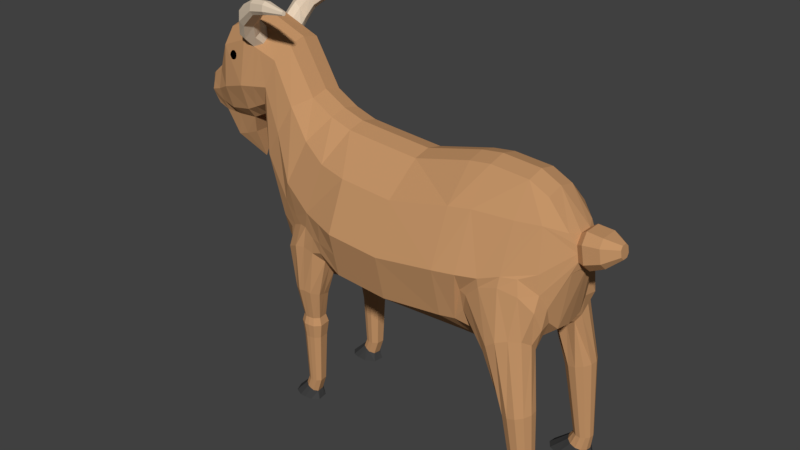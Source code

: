 # Source: Goat.blend  (saved by Blender 2.79.0; exported with 4.5.12 LTS)
import bpy
from mathutils import Matrix  # noqa: F401  (used for matrix-valued properties, if any)

bpy.ops.wm.read_factory_settings(use_empty=True)
scene = bpy.context.scene
scene.name = 'Scene'

# ---- collections
col_collection_1 = bpy.data.collections.new('Collection 1'); scene.collection.children.link(col_collection_1)

# ---- materials (node trees are filled in below, after node groups)
mat_goat = bpy.data.materials.new('Goat')
mat_goat.alpha_threshold = 0.0
mat_goat.use_transparent_shadow = False
mat_goat.diffuse_color = (0.5596, 0.2995, 0.1391, 1.0)
mat_goat.specular_color = (0.0, 0.0, 0.0)
mat_goat.roughness = 0.5
mat_goat.specular_intensity = 0.0
mat_goat_horn = bpy.data.materials.new('Goat Horn')
mat_goat_horn.alpha_threshold = 0.0
mat_goat_horn.use_transparent_shadow = False
mat_goat_horn.diffuse_color = (0.7743, 0.6348, 0.4793, 1.0)
mat_goat_horn.specular_color = (1.0, 0.7858, 0.5674)
mat_goat_horn.roughness = 0.5
mat_goat_horn.specular_intensity = 0.2316
mat_goat_claws = bpy.data.materials.new('Goat Claws')
mat_goat_claws.alpha_threshold = 0.0
mat_goat_claws.use_transparent_shadow = False
mat_goat_claws.diffuse_color = (0.0578, 0.0578, 0.0578, 1.0)
mat_goat_claws.specular_color = (0.1679, 0.1679, 0.1679)
mat_goat_claws.roughness = 0.5
mat_goat_black = bpy.data.materials.new('Goat Black')
mat_goat_black.alpha_threshold = 0.0
mat_goat_black.use_transparent_shadow = False
mat_goat_black.diffuse_color = (0.0, 0.0, 0.0, 1.0)
mat_goat_black.specular_color = (0.3506, 0.3506, 0.3506)
mat_goat_black.roughness = 0.5
mat_material_002 = bpy.data.materials.new('Material.002')
mat_material_002.alpha_threshold = 0.0
mat_material_002.use_transparent_shadow = False
mat_material_002.diffuse_color = (0.0, 0.0, 0.0, 1.0)
mat_material_002.specular_color = (0.3506, 0.3506, 0.3506)
mat_material_002.roughness = 0.5

# ---- material node trees

# ---- world
world_world = bpy.data.worlds.new('World'); scene.world = world_world
world_world.color = (0.05088, 0.05088, 0.05088)
world_world.use_sun_shadow = False
world_world.sun_shadow_jitter_overblur = 0.0
world_world.cycles.sampling_method = 'MANUAL'

# ---- meshes
me_plane = bpy.data.meshes.new('Plane')
me_plane.from_pydata([(-1.0, 1.0, 0.21), (-1.0, -1.0, 0.21), (1.0, -0.8985, 0.21), (1.0, 1.0, 0.21), (2.215, -0.5201, 0.21), (1.647, 0.884, 0.21), (-2.933, 0.8287, 0.21), (-2.933, -0.9811, 0.21), (-4.747, 0.8795, 0.21), (-4.747, -0.9303, 0.21), (-5.494, 0.9037, 0.21), (-6.595, -0.8695, 0.3914), (-6.232, 0.988, 0.21), (-8.258, -0.473, 0.21), (-7.0, 1.144, 0.21), (-8.952, 0.2782, 0.21), (-7.891, 1.686, 0.21), (-9.239, 0.751, 0.1501), (-9.411, 1.896, 0.21), (-9.675, 0.6767, 0.21), (-10.46, 1.72, 0.21), (-10.39, 0.6601, 0.21), (-11.02, 1.23, 0.21), (-10.97, 0.6668, 0.21), (-11.45, 1.096, 0.21), (-11.34, 0.7139, 0.21), (-11.75, 1.038, 0.1345), (-11.55, 0.7715, 0.1345), (2.531, 0.1609, 0.21), (2.346, 0.5753, 0.21), (2.51, 0.5501, 0.08049), (2.672, 0.1861, 0.08049), (-1.0, 2.645e-08, 0.8152), (1.0, 0.1126, 0.6465), (1.931, 0.1819, 0.4781), (-2.933, -0.07616, 0.8723), (-4.747, -0.02539, 0.8723), (-6.091, 0.01692, 0.7122), (-7.245, 0.2116, 0.5821), (-7.976, 0.7108, 0.4399), (-8.565, 1.185, 0.3917), (-9.543, 1.141, 0.4432), (-10.43, 1.045, 0.3917), (-10.99, 0.9509, 0.3104), (-11.44, 0.897, 0.268), (-11.63, 0.897, 0.1669), (2.591, 0.3681, 0.1727), (1.0, 0.6476, 0.4437), (1.789, 0.6552, 0.382), (2.55, 0.4591, 0.1727), (-1.0, 0.6222, 0.5602), (-2.933, 0.4985, 0.6403), (-4.747, 0.5493, 0.6403), (-5.793, 0.5825, 0.5602), (-6.739, 0.722, 0.4437), (-7.488, 1.049, 0.382), (-8.228, 1.515, 0.3465), (-9.477, 1.671, 0.3723), (-10.45, 1.535, 0.3465), (-11.0, 1.166, 0.2602), (-11.45, 0.9964, 0.239), (-11.66, 0.9485, 0.1615), (-1.0, -0.5985, 0.6602), (-2.933, -0.6271, 0.7402), (-4.747, -0.5763, 0.7402), (-6.962, -0.8315, 0.4211), (-7.752, -0.2752, 0.4668), (-8.464, 0.396, 0.4241), (-8.902, 0.934, 0.3008), (-9.609, 0.818, 0.3266), (-10.41, 0.7616, 0.3008), (-10.98, 0.7859, 0.2602), (-11.43, 0.8212, 0.239), (-11.61, 0.8455, 0.1615), (0.3592, -0.9728, 0.21), (2.156, -0.2098, 0.403), (2.631, 0.2771, 0.1727), (-9.823, 0.464, 0.1508), (-10.27, 0.3997, 0.1508), (-10.65, 0.3605, 0.1508), (2.703, 0.5986, 0.105), (2.888, 0.1843, 0.105), (2.795, 0.3914, 0.21), (2.749, 0.495, 0.21), (2.842, 0.2879, 0.21), (3.216, 0.5857, 0.1085), (3.357, 0.2689, 0.1085), (3.286, 0.4273, 0.1888), (3.251, 0.5065, 0.1888), (3.322, 0.3481, 0.1888), (3.691, 0.5342, 0.03261), (3.755, 0.3893, 0.03261), (3.723, 0.4617, 0.06934), (3.707, 0.4979, 0.06934), (3.739, 0.4255, 0.06934), (-4.747, -0.7533, 0.4751), (-6.538, -0.6974, 0.4351), (-6.147, -0.8751, 0.387), (-8.005, -0.42, 0.3384), (-7.801, -0.7174, 0.21), (-6.668, 0.1142, 0.6471), (-5.419, -0.004231, 0.7923), (-4.747, -0.3009, 0.8063), (-6.24, -0.1832, 0.6862), (-7.499, -0.0318, 0.5244), (-5.588, -0.5633, 0.6314), (-7.239, -0.3452, 0.5416), (-7.752, -0.5587, 0.3867), (-5.662, -0.7732, 0.4669), (-5.493, -0.2774, 0.7462), (-6.869, -0.1429, 0.6053), (-7.403, -0.4794, 0.4751), (-6.09, -0.7114, 0.4451), (-5.625, -0.6656, 0.5512), (-5.866, -0.2657, 0.7162), (-5.531, -0.4141, 0.7232), (-6.554, -0.1985, 0.6457), (-6.97, -0.2715, 0.5844), (-6.297, -0.4342, 0.7057), (-7.127, -0.6162, 0.5899), (-7.228, -0.7049, 0.5204), (-5.924, -0.4647, 0.7086), (-6.611, -0.4463, 0.723), (-7.027, -0.5201, 0.6652), (-6.754, -1.097, 0.4258), (-6.523, -1.106, 0.3966), (-6.335, -0.9988, 0.7177), (-5.911, -1.06, 0.5534), (-6.858, -1.049, 0.5915), (-6.922, -1.069, 0.5232), (-6.24, -1.107, 0.3923), (-5.935, -1.084, 0.4707), (-6.099, -1.015, 0.708), (-5.888, -1.038, 0.6322), (-6.533, -1.011, 0.7221), (-6.795, -1.028, 0.6653), (-6.642, -1.395, 0.4348), (-6.484, -1.395, 0.4141), (-6.355, -1.395, 0.6454), (-6.066, -1.395, 0.5257), (-6.713, -1.396, 0.5527), (-6.756, -1.395, 0.5042), (-6.291, -1.395, 0.411), (-6.082, -1.395, 0.4668), (-6.194, -1.396, 0.6356), (-6.05, -1.396, 0.5817), (-6.491, -1.396, 0.6457), (-6.67, -1.396, 0.6053), (-6.697, -1.489, 0.4121), (-6.503, -1.488, 0.3867), (-6.345, -1.488, 0.6704), (-5.99, -1.489, 0.5235), (-6.784, -1.489, 0.5567), (-6.837, -1.489, 0.4971), (-6.266, -1.488, 0.3829), (-6.01, -1.489, 0.4513), (-6.148, -1.489, 0.6583), (-5.971, -1.489, 0.5922), (-6.511, -1.489, 0.6707), (-6.731, -1.489, 0.6211), (-6.649, -1.665, 0.4318), (-6.486, -1.665, 0.4104), (-6.354, -1.665, 0.6487), (-6.056, -1.665, 0.5254), (-6.723, -1.665, 0.5533), (-6.767, -1.665, 0.5032), (-6.287, -1.665, 0.4073), (-6.072, -1.665, 0.4647), (-6.188, -1.665, 0.6386), (-6.039, -1.665, 0.5831), (-6.494, -1.665, 0.649), (-6.678, -1.665, 0.6074), (-6.592, -2.292, 0.4554), (-6.466, -2.292, 0.4389), (-6.364, -2.292, 0.6228), (-6.134, -2.292, 0.5276), (-6.649, -2.292, 0.5491), (-6.683, -2.292, 0.5105), (-6.313, -2.292, 0.4365), (-6.147, -2.292, 0.4808), (-6.236, -2.292, 0.615), (-6.121, -2.292, 0.5722), (-6.472, -2.292, 0.6231), (-6.614, -2.292, 0.5909), (-6.705, -2.396, 0.4554), (-6.595, -2.417, 0.4389), (-6.505, -2.435, 0.6228), (-6.302, -2.474, 0.5276), (-6.755, -2.386, 0.5491), (-6.785, -2.38, 0.5105), (-6.46, -2.444, 0.4365), (-6.314, -2.472, 0.4808), (-6.392, -2.457, 0.615), (-6.291, -2.476, 0.5722), (-6.6, -2.416, 0.6231), (-6.725, -2.392, 0.5909), (-7.133, -2.576, 0.4238), (-6.884, -2.576, 0.4007), (-6.682, -2.576, 0.6576), (-6.226, -2.576, 0.5246), (-7.246, -2.576, 0.5546), (-7.314, -2.575, 0.5007), (-6.58, -2.576, 0.3973), (-6.251, -2.576, 0.4593), (-6.429, -2.576, 0.6467), (-6.201, -2.576, 0.5868), (-6.896, -2.576, 0.6579), (-7.178, -2.576, 0.613), (-0.2815, -0.9978, 0.21), (-0.2815, 1.034, 0.21), (-0.2815, 0.01808, 0.7671), (-0.2815, 0.6525, 0.5184), (-0.5309, -0.5918, 0.6183), (1.607, -0.7093, 0.21), (2.002, -0.04283, 0.48), (1.465, 0.1164, 0.5848), (2.144, -0.3939, 0.3459), (0.3592, 0.03443, 0.7068), (-0.2815, -0.7948, 0.4141), (-0.2815, -0.1944, 0.6702), (-0.05299, -0.2267, 0.6778), (-0.05299, -0.6497, 0.5656), (0.3884, -0.06599, 0.6965), (1.934, -0.6969, 0.4397), (1.594, -0.0498, 0.6355), (2.036, -0.1987, 0.5721), (1.746, -0.8043, 0.4166), (-0.2145, -0.4404, 0.6299), (2.197, -0.408, 0.5078), (0.3884, -0.7986, 0.5022), (0.9913, -0.001231, 0.6811), (1.109, -0.9292, 0.4394), (1.532, -0.5126, 0.7346), (1.427, -0.8667, 0.4435), (0.8938, -0.6375, 0.7884), (0.6823, -0.8458, 0.6408), (1.196, -0.5525, 0.7885), (1.81, -0.5285, 0.6412), (1.958, -0.596, 0.5333), (0.7057, -0.7448, 0.7344), (0.8297, -0.9132, 0.5329), (1.963, -1.363, 0.7733), (1.624, -1.395, 0.4326), (1.48, -1.408, 0.7426), (1.311, -1.423, 0.5722), (1.711, -1.387, 0.7819), (2.107, -1.351, 0.4633), (2.17, -1.345, 0.7191), (2.277, -1.335, 0.6337), (1.877, -1.372, 0.4239), (1.334, -1.421, 0.6658), (2.253, -1.337, 0.5401), (1.417, -1.414, 0.4868), (2.216, -2.307, 0.7111), (1.993, -2.308, 0.4948), (1.899, -2.308, 0.6916), (1.788, -2.308, 0.5834), (2.05, -2.308, 0.7165), (2.31, -2.307, 0.5143), (2.351, -2.307, 0.6766), (2.421, -2.307, 0.6224), (2.159, -2.308, 0.4894), (1.803, -2.308, 0.6429), (2.406, -2.307, 0.563), (1.858, -2.308, 0.5293), (2.117, -2.464, 0.7333), (1.863, -2.434, 0.4726), (1.756, -2.42, 0.7098), (1.628, -2.405, 0.5794), (1.928, -2.441, 0.7398), (2.224, -2.477, 0.4961), (2.272, -2.483, 0.6917), (2.352, -2.492, 0.6264), (2.052, -2.456, 0.466), (1.646, -2.407, 0.651), (2.334, -2.49, 0.5549), (1.708, -2.415, 0.5141), (2.0, -2.625, 0.7705), (1.456, -2.625, 0.4354), (1.226, -2.625, 0.7402), (0.9537, -2.625, 0.5727), (1.595, -2.625, 0.7789), (2.231, -2.625, 0.4657), (2.332, -2.625, 0.7171), (2.503, -2.625, 0.6332), (1.861, -2.625, 0.427), (0.9909, -2.625, 0.6648), (2.465, -2.625, 0.5411), (1.124, -2.625, 0.4888), (-9.457, 0.7139, 0.18), (-8.651, 1.791, 0.21), (-9.054, 1.163, 0.4174), (-8.853, 1.593, 0.3594), (-9.256, 0.876, 0.3137), (-8.904, 1.826, 0.21), (-9.158, 1.861, 0.21), (-9.433, 1.821, 0.2641), (-9.455, 1.746, 0.3182), (-9.061, 1.619, 0.3637), (-9.269, 1.645, 0.368), (-8.718, 1.725, 0.2598), (-8.785, 1.659, 0.3096), (-9.429, 1.885, 0.4415), (-9.375, 1.958, 0.3869), (-9.1, 1.976, 0.322), (-8.878, 1.921, 0.3118), (-9.116, 1.728, 0.4708), (-9.299, 1.771, 0.4835), (-8.748, 1.806, 0.3537), (-8.84, 1.746, 0.4059), (-9.014, 2.078, 0.5642), (-8.949, 2.14, 0.5117), (-8.747, 2.133, 0.4308), (-8.611, 2.065, 0.4023), (-8.857, 1.91, 0.5624), (-8.968, 1.963, 0.5895), (-8.565, 1.95, 0.4277), (-8.655, 1.903, 0.4815), (-8.208, 2.232, 0.6596), (-8.159, 2.274, 0.6193), (-8.036, 2.263, 0.5551), (-7.963, 2.209, 0.5313), (-8.138, 2.106, 0.6553), (-8.198, 2.148, 0.6776), (-7.953, 2.125, 0.5493), (-8.016, 2.095, 0.5911), (-7.558, 2.264, 0.7058), (-7.546, 2.297, 0.6684), (-7.51, 2.284, 0.6065), (-7.485, 2.238, 0.582), (-7.535, 2.159, 0.6986), (-7.553, 2.195, 0.7209), (-7.48, 2.169, 0.5971), (-7.498, 2.146, 0.6367), (-6.774, 2.234, 0.6987), (-6.77, 2.246, 0.6859), (-6.757, 2.241, 0.6646), (-6.749, 2.226, 0.6561), (-6.766, 2.198, 0.6963), (-6.772, 2.211, 0.7039), (-6.747, 2.202, 0.6613), (-6.753, 2.194, 0.675), (-1.0, -1.04, 0.0), (1.0, -0.9387, 0.0), (-1.0, 1.049, 0.0), (1.0, 1.049, 0.0), (1.647, 0.9326, 0.0), (2.215, -0.5603, 0.0), (-2.933, -1.021, 0.0), (-2.933, 0.8773, 0.0), (-4.747, -0.9705, 0.0), (-4.747, 0.9281, 0.0), (-6.687, -0.9101, 0.0), (-5.494, 0.9523, 0.0), (-8.342, -0.5133, 0.0), (-6.232, 1.037, 0.0), (-9.036, 0.2782, 0.0), (-7.0, 1.192, 0.0), (-9.239, 0.7208, 0.0), (-7.891, 1.735, 0.0), (-9.675, 0.6767, 0.0), (-9.411, 1.944, 0.0), (-9.823, 0.464, 0.0), (-10.51, 1.768, 0.0), (-10.97, 0.6668, 0.0), (-11.07, 1.279, 0.0), (-11.34, 0.6982, 0.0), (-11.5, 1.144, 0.0), (-11.55, 0.7516, -1.436e-09), (-11.77, 1.086, -1.642e-09), (2.51, 0.5501, 0.0), (2.672, 0.1861, 0.0), (-1.0, 1.0, -0.21), (-1.0, -1.0, -0.21), (1.0, -0.8985, -0.21), (1.0, 1.0, -0.21), (2.215, -0.5201, -0.21), (1.647, 0.884, -0.21), (-2.933, 0.8287, -0.21), (-2.933, -0.9811, -0.21), (-4.747, 0.8795, -0.21), (-4.747, -0.9303, -0.21), (-5.494, 0.9037, -0.21), (-6.595, -0.8695, -0.3914), (-6.232, 0.988, -0.21), (-8.258, -0.473, -0.21), (-7.0, 1.144, -0.21), (-8.952, 0.2782, -0.21), (-7.891, 1.686, -0.21), (-9.239, 0.751, -0.1501), (-9.411, 1.896, -0.21), (-9.675, 0.6767, -0.21), (-10.46, 1.72, -0.21), (-10.39, 0.6601, -0.21), (-11.02, 1.23, -0.21), (-10.97, 0.6668, -0.21), (-11.45, 1.096, -0.21), (-11.34, 0.7139, -0.21), (-11.75, 1.038, -0.1345), (-11.55, 0.7715, -0.1345), (2.531, 0.1609, -0.21), (2.346, 0.5753, -0.21), (2.51, 0.5501, -0.08049), (2.672, 0.1861, -0.08049), (-11.75, 0.9337, -1.603e-09), (-1.0, 2.645e-08, -0.8152), (1.0, 0.1126, -0.6465), (1.931, 0.1819, -0.4781), (-2.933, -0.07616, -0.8723), (-4.747, -0.02539, -0.8723), (-6.091, 0.01692, -0.7122), (-7.245, 0.2116, -0.5821), (-7.976, 0.7108, -0.4399), (-8.565, 1.185, -0.3917), (-9.543, 1.141, -0.4432), (-10.43, 1.045, -0.3917), (-10.99, 0.9509, -0.3104), (-11.44, 0.897, -0.268), (-11.63, 0.897, -0.1669), (2.591, 0.3681, -0.1727), (1.0, 0.6476, -0.4437), (1.789, 0.6552, -0.382), (2.55, 0.4591, -0.1727), (-1.0, 0.6222, -0.5602), (-2.933, 0.4985, -0.6403), (-4.747, 0.5493, -0.6403), (-5.793, 0.5825, -0.5602), (-6.739, 0.722, -0.4437), (-7.488, 1.049, -0.382), (-8.228, 1.515, -0.3465), (-9.477, 1.671, -0.3723), (-10.45, 1.535, -0.3465), (-11.0, 1.166, -0.2602), (-11.45, 0.9964, -0.239), (-11.66, 0.9485, -0.1615), (-11.69, 0.8455, 0.0), (-1.0, -0.5985, -0.6602), (-2.933, -0.6271, -0.7402), (-4.747, -0.5763, -0.7402), (-6.962, -0.8315, -0.4211), (-7.752, -0.2752, -0.4668), (-8.464, 0.396, -0.4241), (-8.902, 0.934, -0.3008), (-9.609, 0.818, -0.3266), (-10.41, 0.7616, -0.3008), (-10.98, 0.7859, -0.2602), (-11.43, 0.8212, -0.239), (-11.61, 0.8455, -0.1615), (0.3592, -0.9728, -0.21), (2.156, -0.2098, -0.403), (2.631, 0.2771, -0.1727), (-10.65, 0.3605, 0.0), (-9.823, 0.464, -0.1508), (-10.27, 0.3997, -0.1508), (-10.65, 0.3605, -0.1508), (-9.858, 0.09998, 0.0), (2.703, 0.5986, 0.0), (2.888, 0.1843, 0.0), (2.703, 0.5986, -0.105), (2.888, 0.1843, -0.105), (2.795, 0.3914, -0.21), (2.749, 0.495, -0.21), (2.842, 0.2879, -0.21), (3.216, 0.5857, 0.0), (3.357, 0.2689, 0.0), (3.216, 0.5857, -0.1085), (3.357, 0.2689, -0.1085), (3.286, 0.4273, -0.1888), (3.251, 0.5065, -0.1888), (3.322, 0.3481, -0.1888), (3.691, 0.5342, 0.0), (3.755, 0.3893, 0.0), (3.691, 0.5342, -0.03261), (3.755, 0.3893, -0.03261), (3.723, 0.4617, -0.06934), (3.707, 0.4979, -0.06934), (3.739, 0.4255, -0.06934), (-4.747, -0.7533, -0.4751), (-6.538, -0.6974, -0.4351), (-6.147, -0.8751, -0.387), (-8.005, -0.42, -0.3384), (-7.801, -0.7174, -0.21), (-6.668, 0.1142, -0.6471), (-5.419, -0.004231, -0.7923), (-4.747, -0.3009, -0.8063), (-6.24, -0.1832, -0.6862), (-7.499, -0.0318, -0.5244), (-5.588, -0.5633, -0.6314), (-7.239, -0.3452, -0.5416), (-7.752, -0.5587, -0.3867), (-5.662, -0.7732, -0.4669), (-5.493, -0.2774, -0.7462), (-6.869, -0.1429, -0.6053), (-7.403, -0.4794, -0.4751), (-6.09, -0.7114, -0.4451), (-5.625, -0.6656, -0.5512), (-5.866, -0.2657, -0.7162), (-5.531, -0.4141, -0.7232), (-6.554, -0.1985, -0.6457), (-6.97, -0.2715, -0.5844), (-6.297, -0.4342, -0.7057), (-7.127, -0.6162, -0.5899), (-7.228, -0.7049, -0.5204), (-5.924, -0.4647, -0.7086), (-6.611, -0.4463, -0.723), (-7.027, -0.5201, -0.6652), (-6.754, -1.097, -0.4258), (-6.523, -1.106, -0.3966), (-6.335, -0.9988, -0.7177), (-5.911, -1.06, -0.5534), (-6.858, -1.049, -0.5915), (-6.922, -1.069, -0.5232), (-6.24, -1.107, -0.3923), (-5.935, -1.084, -0.4707), (-6.099, -1.015, -0.708), (-5.888, -1.038, -0.6322), (-6.533, -1.011, -0.7221), (-6.795, -1.028, -0.6653), (-6.642, -1.395, -0.4348), (-6.484, -1.395, -0.4141), (-6.355, -1.395, -0.6454), (-6.066, -1.395, -0.5257), (-6.713, -1.396, -0.5527), (-6.756, -1.395, -0.5042), (-6.291, -1.395, -0.411), (-6.082, -1.395, -0.4668), (-6.194, -1.396, -0.6356), (-6.05, -1.396, -0.5817), (-6.491, -1.396, -0.6457), (-6.67, -1.396, -0.6053), (-6.697, -1.489, -0.4121), (-6.503, -1.488, -0.3867), (-6.345, -1.488, -0.6704), (-5.99, -1.489, -0.5235), (-6.784, -1.489, -0.5567), (-6.837, -1.489, -0.4971), (-6.266, -1.488, -0.3829), (-6.01, -1.489, -0.4513), (-6.148, -1.489, -0.6583), (-5.971, -1.489, -0.5922), (-6.511, -1.489, -0.6707), (-6.731, -1.489, -0.6211), (-6.649, -1.665, -0.4318), (-6.486, -1.665, -0.4104), (-6.354, -1.665, -0.6487), (-6.056, -1.665, -0.5254), (-6.723, -1.665, -0.5533), (-6.767, -1.665, -0.5032), (-6.287, -1.665, -0.4073), (-6.072, -1.665, -0.4647), (-6.188, -1.665, -0.6386), (-6.039, -1.665, -0.5831), (-6.494, -1.665, -0.649), (-6.678, -1.665, -0.6074), (-6.592, -2.292, -0.4554), (-6.466, -2.292, -0.4389), (-6.364, -2.292, -0.6228), (-6.134, -2.292, -0.5276), (-6.649, -2.292, -0.5491), (-6.683, -2.292, -0.5105), (-6.313, -2.292, -0.4365), (-6.147, -2.292, -0.4808), (-6.236, -2.292, -0.615), (-6.121, -2.292, -0.5722), (-6.472, -2.292, -0.6231), (-6.614, -2.292, -0.5909), (-6.705, -2.396, -0.4554), (-6.595, -2.417, -0.4389), (-6.505, -2.435, -0.6228), (-6.302, -2.474, -0.5276), (-6.755, -2.386, -0.5491), (-6.785, -2.38, -0.5105), (-6.46, -2.444, -0.4365), (-6.314, -2.472, -0.4808), (-6.392, -2.457, -0.615), (-6.291, -2.476, -0.5722), (-6.6, -2.416, -0.6231), (-6.725, -2.392, -0.5909), (-7.133, -2.576, -0.4238), (-6.884, -2.576, -0.4007), (-6.682, -2.576, -0.6576), (-6.226, -2.576, -0.5246), (-7.246, -2.576, -0.5546), (-7.314, -2.575, -0.5007), (-6.58, -2.576, -0.3973), (-6.251, -2.576, -0.4593), (-6.429, -2.576, -0.6467), (-6.201, -2.576, -0.5868), (-6.896, -2.576, -0.6579), (-7.178, -2.576, -0.613), (-7.843, -0.7576, 0.0), (-0.2815, -1.039, 0.0), (-0.2815, 1.084, 0.0), (-0.2815, -0.9978, -0.21), (-0.2815, 1.034, -0.21), (-0.2815, 0.01808, -0.7671), (-0.2815, 0.6525, -0.5184), (-0.5309, -0.5918, -0.6183), (1.607, -0.7093, -0.21), (2.002, -0.04283, -0.48), (1.465, 0.1164, -0.5848), (2.144, -0.3939, -0.3459), (0.3592, 0.03443, -0.7068), (-0.2815, -0.7948, -0.4141), (-0.2815, -0.1944, -0.6702), (-0.05299, -0.2267, -0.6778), (-0.05299, -0.6497, -0.5656), (0.3884, -0.06599, -0.6965), (1.934, -0.6969, -0.4397), (1.594, -0.0498, -0.6355), (2.036, -0.1987, -0.5721), (1.746, -0.8043, -0.4166), (-0.2145, -0.4404, -0.6299), (2.197, -0.408, -0.5078), (0.3884, -0.7986, -0.5022), (0.9913, -0.001231, -0.6811), (1.109, -0.9292, -0.4394), (1.532, -0.5126, -0.7346), (1.427, -0.8667, -0.4435), (0.8938, -0.6375, -0.7884), (0.6823, -0.8458, -0.6408), (1.196, -0.5525, -0.7885), (1.81, -0.5285, -0.6412), (1.958, -0.596, -0.5333), (0.7057, -0.7448, -0.7344), (0.8297, -0.9132, -0.5329), (1.963, -1.363, -0.7733), (1.624, -1.395, -0.4326), (1.48, -1.408, -0.7426), (1.311, -1.423, -0.5722), (1.711, -1.387, -0.7819), (2.107, -1.351, -0.4633), (2.17, -1.345, -0.7191), (2.277, -1.335, -0.6337), (1.877, -1.372, -0.4239), (1.334, -1.421, -0.6658), (2.253, -1.337, -0.5401), (1.417, -1.414, -0.4868), (2.216, -2.307, -0.7111), (1.993, -2.308, -0.4948), (1.899, -2.308, -0.6916), (1.788, -2.308, -0.5834), (2.05, -2.308, -0.7165), (2.31, -2.307, -0.5143), (2.351, -2.307, -0.6766), (2.421, -2.307, -0.6224), (2.159, -2.308, -0.4894), (1.803, -2.308, -0.6429), (2.406, -2.307, -0.563), (1.858, -2.308, -0.5293), (2.117, -2.464, -0.7333), (1.863, -2.434, -0.4726), (1.756, -2.42, -0.7098), (1.628, -2.405, -0.5794), (1.928, -2.441, -0.7398), (2.224, -2.477, -0.4961), (2.272, -2.483, -0.6917), (2.352, -2.492, -0.6264), (2.052, -2.456, -0.466), (1.646, -2.407, -0.651), (2.334, -2.49, -0.5549), (1.708, -2.415, -0.5141), (2.0, -2.625, -0.7705), (1.456, -2.625, -0.4354), (1.226, -2.625, -0.7402), (0.9537, -2.625, -0.5727), (1.595, -2.625, -0.7789), (2.231, -2.625, -0.4657), (2.332, -2.625, -0.7171), (2.503, -2.625, -0.6332), (1.861, -2.625, -0.427), (0.9909, -2.625, -0.6648), (2.465, -2.625, -0.5411), (1.124, -2.625, -0.4888), (-9.457, 0.6987, 0.0), (-8.651, 1.84, 0.0), (-9.457, 0.7139, -0.18), (-8.651, 1.791, -0.21), (-9.054, 1.163, -0.4174), (-8.853, 1.593, -0.3594), (-9.256, 0.876, -0.3137), (-8.904, 1.826, -0.21), (-9.158, 1.861, -0.21), (-9.433, 1.821, -0.2641), (-9.455, 1.746, -0.3182), (-9.061, 1.619, -0.3637), (-9.269, 1.645, -0.368), (-8.718, 1.725, -0.2598), (-8.785, 1.659, -0.3096), (-9.429, 1.885, -0.4415), (-9.375, 1.958, -0.3869), (-9.1, 1.976, -0.322), (-8.878, 1.921, -0.3118), (-9.116, 1.728, -0.4708), (-9.299, 1.771, -0.4835), (-8.748, 1.806, -0.3537), (-8.84, 1.746, -0.4059), (-9.014, 2.078, -0.5642), (-8.949, 2.14, -0.5117), (-8.747, 2.133, -0.4308), (-8.611, 2.065, -0.4023), (-8.857, 1.91, -0.5624), (-8.968, 1.963, -0.5895), (-8.565, 1.95, -0.4277), (-8.655, 1.903, -0.4815), (-8.208, 2.232, -0.6596), (-8.159, 2.274, -0.6193), (-8.036, 2.263, -0.5551), (-7.963, 2.209, -0.5313), (-8.138, 2.106, -0.6553), (-8.198, 2.148, -0.6776), (-7.953, 2.125, -0.5493), (-8.016, 2.095, -0.5911), (-7.558, 2.264, -0.7058), (-7.546, 2.297, -0.6684), (-7.51, 2.284, -0.6065), (-7.485, 2.238, -0.582), (-7.535, 2.159, -0.6986), (-7.553, 2.195, -0.7209), (-7.48, 2.169, -0.5971), (-7.498, 2.146, -0.6367), (-6.774, 2.234, -0.6987), (-6.77, 2.246, -0.6859), (-6.757, 2.241, -0.6646), (-6.749, 2.226, -0.6561), (-6.766, 2.198, -0.6963), (-6.772, 2.211, -0.7039), (-6.747, 2.202, -0.6613), (-6.753, 2.194, -0.675)], [], [(211, 47, 3, 209), (74, 218, 208), (50, 0, 6, 51), (51, 6, 8, 52), (52, 8, 10, 53), (53, 10, 12, 54), (54, 12, 14, 55), (55, 14, 16, 56), (57, 299, 297), (296, 18, 20), (58, 20, 22, 59), (59, 22, 24, 60), (60, 24, 26, 61), (75, 216, 4, 28, 76), (350, 348, 7, 9), (368, 366, 25, 27), (349, 351, 8, 6), (367, 369, 26, 24), (674, 358, 17, 289), (361, 18, 295), (352, 350, 9, 97, 11), (370, 346, 5, 29, 30), (343, 2, 74), (351, 353, 10, 8), (347, 371, 31, 28, 4), (23, 364, 451, 79), (592, 344, 0, 209), (361, 363, 20, 18), (590, 352, 11, 99), (343, 347, 4, 213, 2), (353, 355, 12, 10), (19, 21, 78, 77), (346, 345, 3, 5), (363, 365, 22, 20), (356, 354, 13, 15), (355, 357, 14, 12), (348, 342, 1, 7), (366, 364, 23, 25), (344, 349, 6, 0), (365, 367, 24, 22), (358, 356, 15, 17), (435, 368, 27, 73), (357, 359, 16, 14), (404, 45, 61), (48, 34, 46, 49), (72, 44, 45, 73), (71, 43, 44, 72), (70, 42, 43, 71), (69, 41, 42, 70), (293, 291, 41, 69), (67, 39, 40, 68), (66, 104, 38, 39, 67), (110, 100, 38, 104), (114, 37, 103), (63, 35, 36, 102, 64), (62, 32, 35, 63), (47, 33, 215, 34, 48), (34, 215, 214), (3, 47, 48, 5), (5, 48, 49, 29), (44, 60, 61, 45), (43, 59, 60, 44), (42, 58, 59, 43), (41, 57, 58, 42), (291, 292, 298), (39, 55, 56, 40), (38, 54, 55, 39), (37, 53, 54, 38, 100), (36, 52, 53, 37, 101), (35, 51, 52, 36), (32, 50, 51, 35), (210, 217, 33, 47, 211), (210, 219, 217), (1, 62, 63, 7), (7, 63, 64, 95, 9), (107, 65, 111), (111, 106, 66), (13, 98, 66, 67, 15), (15, 67, 68, 17), (289, 293, 69, 19), (19, 69, 70, 21), (21, 70, 71, 23), (23, 71, 72, 25), (25, 72, 73, 27), (404, 435, 73, 45), (34, 214, 75, 76, 46), (4, 216, 213), (21, 23, 79, 78), (360, 19, 77, 362), (451, 455, 79), (78, 79, 455), (77, 78, 455), (362, 77, 455), (369, 404, 26), (404, 61, 26), (31, 76, 28), (29, 49, 30), (370, 30, 80, 456), (76, 31, 81, 84), (46, 76, 84, 82), (31, 371, 457, 81), (49, 46, 82, 83), (30, 49, 83, 80), (84, 81, 86, 89), (82, 84, 89, 87), (81, 457, 464, 86), (80, 83, 88, 85), (83, 82, 87, 88), (456, 80, 85, 463), (89, 86, 91, 94), (87, 89, 94, 92), (86, 464, 471, 91), (85, 88, 93, 90), (88, 87, 92, 93), (463, 85, 90, 470), (471, 470, 90, 93, 92, 94, 91), (99, 107, 98, 13), (11, 96, 65), (108, 113, 112), (11, 112, 96), (9, 95, 108, 97), (64, 105, 113), (114, 115, 109), (64, 102, 109, 115), (102, 36, 101, 109), (117, 110, 104, 66), (110, 117, 116), (37, 100, 110, 116), (99, 11, 65, 107), (97, 108, 112, 11), (95, 64, 113, 108), (105, 64, 115), (109, 101, 37, 114), (103, 37, 116), (106, 117, 66), (107, 111, 66, 98), (112, 113, 108, 97), (111, 65, 120), (106, 111, 120, 119), (116, 117, 123, 122), (117, 106, 119, 123), (115, 114, 121, 105), (96, 112, 97, 11), (103, 116, 122, 118), (114, 103, 118, 121), (118, 122, 134, 126), (121, 118, 126, 132), (120, 65, 124, 129), (119, 120, 129, 128), (122, 123, 135, 134), (113, 105, 133, 127), (65, 11, 125, 124), (105, 121, 132, 133), (123, 119, 128, 135), (11, 97, 130, 125), (97, 108, 131, 130), (108, 113, 127, 131), (131, 127, 139, 143), (126, 134, 146, 138), (132, 126, 138, 144), (129, 124, 136, 141), (128, 129, 141, 140), (134, 135, 147, 146), (127, 133, 145, 139), (124, 125, 137, 136), (133, 132, 144, 145), (135, 128, 140, 147), (125, 130, 142, 137), (130, 131, 143, 142), (142, 143, 155, 154), (143, 139, 151, 155), (138, 146, 158, 150), (144, 138, 150, 156), (141, 136, 148, 153), (140, 141, 153, 152), (146, 147, 159, 158), (139, 145, 157, 151), (136, 137, 149, 148), (145, 144, 156, 157), (147, 140, 152, 159), (137, 142, 154, 149), (149, 154, 166, 161), (154, 155, 167, 166), (155, 151, 163, 167), (150, 158, 170, 162), (156, 150, 162, 168), (153, 148, 160, 165), (152, 153, 165, 164), (158, 159, 171, 170), (151, 157, 169, 163), (148, 149, 161, 160), (157, 156, 168, 169), (159, 152, 164, 171), (161, 166, 178, 173), (166, 167, 179, 178), (167, 163, 175, 179), (162, 170, 182, 174), (168, 162, 174, 180), (165, 160, 172, 177), (164, 165, 177, 176), (170, 171, 183, 182), (163, 169, 181, 175), (160, 161, 173, 172), (169, 168, 180, 181), (171, 164, 176, 183), (183, 176, 188, 195), (173, 178, 190, 185), (178, 179, 191, 190), (179, 175, 187, 191), (174, 182, 194, 186), (180, 174, 186, 192), (177, 172, 184, 189), (176, 177, 189, 188), (182, 183, 195, 194), (175, 181, 193, 187), (172, 173, 185, 184), (181, 180, 192, 193), (195, 188, 200, 207), (185, 190, 202, 197), (190, 191, 203, 202), (191, 187, 199, 203), (186, 194, 206, 198), (192, 186, 198, 204), (189, 184, 196, 201), (188, 189, 201, 200), (194, 195, 207, 206), (187, 193, 205, 199), (184, 185, 197, 196), (193, 192, 204, 205), (203, 199, 205, 204, 198, 206, 207, 200, 201, 196, 197, 202), (354, 590, 99, 13), (1, 208, 218, 212, 62), (32, 210, 211, 50), (62, 212, 219, 210, 32), (345, 592, 209, 3), (342, 591, 208, 1), (50, 211, 209, 0), (212, 218, 221, 227), (75, 214, 225, 228), (74, 2, 231, 229), (2, 213, 226, 233), (216, 75, 228, 223), (213, 216, 223, 226), (214, 215, 224, 225), (215, 33, 230, 224), (219, 212, 227, 220), (218, 74, 229, 221), (33, 217, 222, 230), (217, 219, 220, 222), (230, 222, 236, 232), (222, 220, 234, 236), (228, 225, 238, 223), (220, 227, 239, 234), (227, 221, 235, 239), (224, 230, 232, 237), (221, 229, 240, 235), (226, 246, 249, 233), (225, 224, 237, 238), (229, 231, 240), (233, 249, 242, 231), (237, 232, 241, 247), (231, 2, 233), (234, 239, 250, 243), (236, 234, 243, 245), (235, 240, 252, 244), (226, 223, 251, 246), (232, 236, 245, 241), (240, 231, 242, 252), (223, 238, 248, 251), (239, 235, 244, 250), (238, 237, 247, 248), (245, 243, 255, 257), (244, 252, 264, 256), (246, 251, 263, 258), (241, 245, 257, 253), (248, 247, 259, 260), (252, 242, 254, 264), (251, 248, 260, 263), (250, 244, 256, 262), (243, 250, 262, 255), (249, 246, 258, 261), (247, 241, 253, 259), (242, 249, 261, 254), (254, 261, 273, 266), (257, 255, 267, 269), (256, 264, 276, 268), (258, 263, 275, 270), (253, 257, 269, 265), (260, 259, 271, 272), (264, 254, 266, 276), (263, 260, 272, 275), (262, 256, 268, 274), (255, 262, 274, 267), (261, 258, 270, 273), (259, 253, 265, 271), (266, 273, 285, 278), (269, 267, 279, 281), (268, 276, 288, 280), (270, 275, 287, 282), (265, 269, 281, 277), (272, 271, 283, 284), (276, 266, 278, 288), (275, 272, 284, 287), (274, 268, 280, 286), (267, 274, 286, 279), (273, 270, 282, 285), (271, 265, 277, 283), (278, 285, 282, 287, 284, 283, 277, 281, 279, 286, 280, 288), (591, 343, 74), (208, 591, 74), (17, 68, 293, 289), (40, 56, 292, 291), (68, 40, 291, 293), (359, 675, 290, 16), (360, 674, 289, 19), (16, 290, 300), (57, 41, 298, 299), (41, 291, 298), (292, 56, 301), (56, 16, 300, 301), (290, 675, 294), (675, 361, 295, 294), (297, 296, 20, 58), (57, 297, 58), (18, 296, 295), (294, 300, 290), (292, 301, 298), (299, 298, 306, 307), (296, 297, 302, 303), (294, 295, 304, 305), (295, 296, 303, 304), (298, 301, 309, 306), (297, 299, 307, 302), (300, 294, 305, 308), (301, 300, 308, 309), (302, 307, 315, 310), (308, 305, 313, 316), (309, 308, 316, 317), (303, 302, 310, 311), (304, 303, 311, 312), (306, 309, 317, 314), (307, 306, 314, 315), (305, 304, 312, 313), (315, 314, 322, 323), (313, 312, 320, 321), (310, 315, 323, 318), (316, 313, 321, 324), (317, 316, 324, 325), (311, 310, 318, 319), (312, 311, 319, 320), (314, 317, 325, 322), (320, 319, 327, 328), (322, 325, 333, 330), (323, 322, 330, 331), (321, 320, 328, 329), (318, 323, 331, 326), (324, 321, 329, 332), (325, 324, 332, 333), (319, 318, 326, 327), (333, 332, 340, 341), (327, 326, 334, 335), (328, 327, 335, 336), (330, 333, 341, 338), (331, 330, 338, 339), (329, 328, 336, 337), (326, 331, 339, 334), (332, 329, 337, 340), (336, 335, 334, 339, 338, 341, 340, 337), (596, 594, 375, 420), (448, 593, 603), (423, 424, 378, 372), (424, 425, 380, 378), (425, 426, 382, 380), (426, 427, 384, 382), (427, 428, 386, 384), (428, 429, 388, 386), (430, 684, 686), (683, 392, 390), (431, 432, 394, 392), (432, 433, 396, 394), (433, 434, 398, 396), (449, 450, 400, 376, 601), (350, 381, 379, 348), (368, 399, 397, 366), (349, 378, 380, 351), (367, 396, 398, 369), (674, 676, 389, 358), (361, 682, 390), (352, 383, 479, 381, 350), (370, 402, 401, 377, 346), (343, 448, 374), (351, 380, 382, 353), (347, 376, 400, 403, 371), (395, 454, 451, 364), (592, 594, 372, 344), (361, 390, 392, 363), (590, 481, 383, 352), (343, 374, 598, 376, 347), (353, 382, 384, 355), (391, 452, 453, 393), (346, 377, 375, 345), (363, 392, 394, 365), (356, 387, 385, 354), (355, 384, 386, 357), (348, 379, 373, 342), (366, 397, 395, 364), (344, 372, 378, 349), (365, 394, 396, 367), (358, 389, 387, 356), (435, 447, 399, 368), (357, 386, 388, 359), (404, 434, 418), (421, 422, 419, 407), (446, 447, 418, 417), (445, 446, 417, 416), (444, 445, 416, 415), (443, 444, 415, 414), (680, 443, 414, 678), (441, 442, 413, 412), (440, 441, 412, 411, 486), (492, 486, 411, 482), (496, 485, 410), (437, 438, 484, 409, 408), (436, 437, 408, 405), (420, 421, 407, 600, 406), (407, 599, 600), (375, 377, 421, 420), (377, 401, 422, 421), (417, 418, 434, 433), (416, 417, 433, 432), (415, 416, 432, 431), (414, 415, 431, 430), (678, 685, 679), (412, 413, 429, 428), (411, 412, 428, 427), (410, 482, 411, 427, 426), (409, 483, 410, 426, 425), (408, 409, 425, 424), (405, 408, 424, 423), (595, 596, 420, 406, 602), (595, 602, 604), (373, 379, 437, 436), (379, 381, 477, 438, 437), (489, 493, 439), (493, 440, 488), (385, 387, 441, 440, 480), (387, 389, 442, 441), (676, 391, 443, 680), (391, 393, 444, 443), (393, 395, 445, 444), (395, 397, 446, 445), (397, 399, 447, 446), (404, 418, 447, 435), (407, 419, 450, 449, 599), (376, 598, 601), (393, 453, 454, 395), (360, 362, 452, 391), (451, 454, 455), (453, 455, 454), (452, 455, 453), (362, 455, 452), (369, 398, 404), (404, 398, 434), (403, 400, 450), (401, 402, 422), (370, 456, 458, 402), (450, 462, 459, 403), (419, 460, 462, 450), (403, 459, 457, 371), (422, 461, 460, 419), (402, 458, 461, 422), (462, 469, 466, 459), (460, 467, 469, 462), (459, 466, 464, 457), (458, 465, 468, 461), (461, 468, 467, 460), (456, 463, 465, 458), (469, 476, 473, 466), (467, 474, 476, 469), (466, 473, 471, 464), (465, 472, 475, 468), (468, 475, 474, 467), (463, 470, 472, 465), (471, 473, 476, 474, 475, 472, 470), (481, 385, 480, 489), (383, 439, 478), (490, 494, 495), (383, 478, 494), (381, 479, 490, 477), (438, 495, 487), (496, 491, 497), (438, 497, 491, 484), (484, 491, 483, 409), (499, 440, 486, 492), (492, 498, 499), (410, 498, 492, 482), (481, 489, 439, 383), (479, 383, 494, 490), (477, 490, 495, 438), (487, 497, 438), (491, 496, 410, 483), (485, 498, 410), (488, 440, 499), (489, 480, 440, 493), (494, 479, 490, 495), (493, 502, 439), (488, 501, 502, 493), (498, 504, 505, 499), (499, 505, 501, 488), (497, 487, 503, 496), (478, 383, 479, 494), (485, 500, 504, 498), (496, 503, 500, 485), (500, 508, 516, 504), (503, 514, 508, 500), (502, 511, 506, 439), (501, 510, 511, 502), (504, 516, 517, 505), (495, 509, 515, 487), (439, 506, 507, 383), (487, 515, 514, 503), (505, 517, 510, 501), (383, 507, 512, 479), (479, 512, 513, 490), (490, 513, 509, 495), (513, 525, 521, 509), (508, 520, 528, 516), (514, 526, 520, 508), (511, 523, 518, 506), (510, 522, 523, 511), (516, 528, 529, 517), (509, 521, 527, 515), (506, 518, 519, 507), (515, 527, 526, 514), (517, 529, 522, 510), (507, 519, 524, 512), (512, 524, 525, 513), (524, 536, 537, 525), (525, 537, 533, 521), (520, 532, 540, 528), (526, 538, 532, 520), (523, 535, 530, 518), (522, 534, 535, 523), (528, 540, 541, 529), (521, 533, 539, 527), (518, 530, 531, 519), (527, 539, 538, 526), (529, 541, 534, 522), (519, 531, 536, 524), (531, 543, 548, 536), (536, 548, 549, 537), (537, 549, 545, 533), (532, 544, 552, 540), (538, 550, 544, 532), (535, 547, 542, 530), (534, 546, 547, 535), (540, 552, 553, 541), (533, 545, 551, 539), (530, 542, 543, 531), (539, 551, 550, 538), (541, 553, 546, 534), (543, 555, 560, 548), (548, 560, 561, 549), (549, 561, 557, 545), (544, 556, 564, 552), (550, 562, 556, 544), (547, 559, 554, 542), (546, 558, 559, 547), (552, 564, 565, 553), (545, 557, 563, 551), (542, 554, 555, 543), (551, 563, 562, 550), (553, 565, 558, 546), (565, 577, 570, 558), (555, 567, 572, 560), (560, 572, 573, 561), (561, 573, 569, 557), (556, 568, 576, 564), (562, 574, 568, 556), (559, 571, 566, 554), (558, 570, 571, 559), (564, 576, 577, 565), (557, 569, 575, 563), (554, 566, 567, 555), (563, 575, 574, 562), (577, 589, 582, 570), (567, 579, 584, 572), (572, 584, 585, 573), (573, 585, 581, 569), (568, 580, 588, 576), (574, 586, 580, 568), (571, 583, 578, 566), (570, 582, 583, 571), (576, 588, 589, 577), (569, 581, 587, 575), (566, 578, 579, 567), (575, 587, 586, 574), (585, 584, 579, 578, 583, 582, 589, 588, 580, 586, 587, 581), (354, 385, 481, 590), (373, 436, 597, 603, 593), (405, 423, 596, 595), (436, 405, 595, 604, 597), (345, 375, 594, 592), (342, 373, 593, 591), (423, 372, 594, 596), (597, 612, 606, 603), (449, 613, 610, 599), (448, 614, 616, 374), (374, 618, 611, 598), (601, 608, 613, 449), (598, 611, 608, 601), (599, 610, 609, 600), (600, 609, 615, 406), (604, 605, 612, 597), (603, 606, 614, 448), (406, 615, 607, 602), (602, 607, 605, 604), (615, 617, 621, 607), (607, 621, 619, 605), (613, 608, 623, 610), (605, 619, 624, 612), (612, 624, 620, 606), (609, 622, 617, 615), (606, 620, 625, 614), (611, 618, 634, 631), (610, 623, 622, 609), (614, 625, 616), (618, 616, 627, 634), (622, 632, 626, 617), (616, 618, 374), (619, 628, 635, 624), (621, 630, 628, 619), (620, 629, 637, 625), (611, 631, 636, 608), (617, 626, 630, 621), (625, 637, 627, 616), (608, 636, 633, 623), (624, 635, 629, 620), (623, 633, 632, 622), (630, 642, 640, 628), (629, 641, 649, 637), (631, 643, 648, 636), (626, 638, 642, 630), (633, 645, 644, 632), (637, 649, 639, 627), (636, 648, 645, 633), (635, 647, 641, 629), (628, 640, 647, 635), (634, 646, 643, 631), (632, 644, 638, 626), (627, 639, 646, 634), (639, 651, 658, 646), (642, 654, 652, 640), (641, 653, 661, 649), (643, 655, 660, 648), (638, 650, 654, 642), (645, 657, 656, 644), (649, 661, 651, 639), (648, 660, 657, 645), (647, 659, 653, 641), (640, 652, 659, 647), (646, 658, 655, 643), (644, 656, 650, 638), (651, 663, 670, 658), (654, 666, 664, 652), (653, 665, 673, 661), (655, 667, 672, 660), (650, 662, 666, 654), (657, 669, 668, 656), (661, 673, 663, 651), (660, 672, 669, 657), (659, 671, 665, 653), (652, 664, 671, 659), (658, 670, 667, 655), (656, 668, 662, 650), (663, 673, 665, 671, 664, 666, 662, 668, 669, 672, 667, 670), (591, 448, 343), (593, 448, 591), (389, 676, 680, 442), (413, 678, 679, 429), (442, 680, 678, 413), (359, 388, 677, 675), (360, 391, 676, 674), (388, 687, 677), (430, 686, 685, 414), (414, 685, 678), (679, 688, 429), (429, 688, 687, 388), (677, 681, 675), (675, 681, 682, 361), (684, 431, 392, 683), (430, 431, 684), (390, 682, 683), (681, 677, 687), (679, 685, 688), (686, 694, 693, 685), (683, 690, 689, 684), (681, 692, 691, 682), (682, 691, 690, 683), (685, 693, 696, 688), (684, 689, 694, 686), (687, 695, 692, 681), (688, 696, 695, 687), (689, 697, 702, 694), (695, 703, 700, 692), (696, 704, 703, 695), (690, 698, 697, 689), (691, 699, 698, 690), (693, 701, 704, 696), (694, 702, 701, 693), (692, 700, 699, 691), (702, 710, 709, 701), (700, 708, 707, 699), (697, 705, 710, 702), (703, 711, 708, 700), (704, 712, 711, 703), (698, 706, 705, 697), (699, 707, 706, 698), (701, 709, 712, 704), (707, 715, 714, 706), (709, 717, 720, 712), (710, 718, 717, 709), (708, 716, 715, 707), (705, 713, 718, 710), (711, 719, 716, 708), (712, 720, 719, 711), (706, 714, 713, 705), (720, 728, 727, 719), (714, 722, 721, 713), (715, 723, 722, 714), (717, 725, 728, 720), (718, 726, 725, 717), (716, 724, 723, 715), (713, 721, 726, 718), (719, 727, 724, 716), (723, 724, 727, 728, 725, 726, 721, 722)])
me_plane.polygons.foreach_set('material_index', [0, 0, 0, 0, 0, 0, 0, 0, 0, 0, 0, 0, 0, 0, 0, 0, 0, 0, 0, 0, 0, 0, 0, 0, 0, 0, 0, 0, 0, 0, 0, 0, 0, 0, 0, 0, 0, 0, 0, 0, 0, 0, 0, 0, 0, 0, 0, 0, 0, 0, 0, 0, 0, 0, 0, 0, 0, 0, 0, 0, 0, 0, 0, 0, 0, 0, 0, 0, 0, 0, 0, 0, 0, 0, 0, 0, 0, 0, 0, 0, 0, 0, 0, 0, 0, 0, 0, 0, 0, 0, 0, 0, 0, 3, 0, 0, 0, 0, 0, 0, 0, 0, 0, 0, 0, 0, 0, 0, 0, 0, 0, 0, 0, 0, 0, 0, 0, 0, 0, 0, 0, 0, 0, 0, 0, 0, 0, 0, 0, 0, 0, 0, 0, 0, 0, 0, 0, 0, 0, 0, 0, 0, 0, 0, 0, 0, 0, 0, 0, 0, 0, 0, 0, 0, 0, 0, 0, 0, 0, 0, 0, 0, 0, 0, 0, 0, 0, 0, 0, 0, 0, 0, 0, 0, 0, 0, 0, 0, 0, 0, 0, 0, 0, 0, 0, 0, 0, 0, 0, 0, 0, 0, 0, 0, 0, 0, 0, 0, 0, 0, 0, 0, 0, 0, 0, 0, 0, 0, 0, 0, 0, 0, 0, 0, 0, 0, 0, 2, 2, 2, 2, 2, 2, 2, 2, 2, 2, 2, 2, 2, 0, 0, 0, 0, 0, 0, 0, 0, 0, 0, 0, 0, 0, 0, 0, 0, 0, 0, 0, 0, 0, 0, 0, 0, 0, 0, 0, 0, 0, 0, 0, 0, 0, 0, 0, 0, 0, 0, 0, 0, 0, 0, 0, 0, 0, 0, 0, 0, 0, 0, 0, 0, 0, 0, 0, 0, 0, 0, 0, 0, 0, 0, 0, 0, 0, 2, 2, 2, 2, 2, 2, 2, 2, 2, 2, 2, 2, 2, 0, 0, 0, 0, 0, 0, 0, 0, 0, 0, 0, 0, 0, 0, 0, 0, 0, 0, 0, 1, 1, 1, 1, 1, 1, 1, 1, 1, 1, 1, 1, 1, 1, 1, 1, 1, 1, 1, 1, 1, 1, 1, 1, 1, 1, 1, 1, 1, 1, 1, 1, 1, 1, 1, 1, 1, 1, 1, 1, 1, 0, 0, 0, 0, 0, 0, 0, 0, 0, 0, 0, 0, 0, 0, 0, 0, 0, 0, 0, 0, 0, 0, 0, 0, 0, 0, 0, 0, 0, 0, 0, 0, 0, 0, 0, 0, 0, 0, 0, 0, 0, 0, 0, 0, 0, 0, 0, 0, 0, 0, 0, 0, 0, 0, 0, 0, 0, 0, 0, 0, 0, 0, 0, 0, 0, 0, 0, 0, 0, 0, 0, 0, 0, 0, 0, 0, 0, 0, 0, 0, 0, 0, 0, 0, 0, 0, 0, 0, 0, 0, 0, 0, 0, 3, 0, 0, 0, 0, 0, 0, 0, 0, 0, 0, 0, 0, 0, 0, 0, 0, 0, 0, 0, 0, 0, 0, 0, 0, 0, 0, 0, 0, 0, 0, 0, 0, 0, 0, 0, 0, 0, 0, 0, 0, 0, 0, 0, 0, 0, 0, 0, 0, 0, 0, 0, 0, 0, 0, 0, 0, 0, 0, 0, 0, 0, 0, 0, 0, 0, 0, 0, 0, 0, 0, 0, 0, 0, 0, 0, 0, 0, 0, 0, 0, 0, 0, 0, 0, 0, 0, 0, 0, 0, 0, 0, 0, 0, 0, 0, 0, 0, 0, 0, 0, 0, 0, 0, 0, 0, 0, 0, 0, 0, 0, 0, 0, 0, 0, 0, 0, 0, 0, 0, 0, 0, 0, 0, 2, 2, 2, 2, 2, 2, 2, 2, 2, 2, 2, 2, 2, 0, 0, 0, 0, 0, 0, 0, 0, 0, 0, 0, 0, 0, 0, 0, 0, 0, 0, 0, 0, 0, 0, 0, 0, 0, 0, 0, 0, 0, 0, 0, 0, 0, 0, 0, 0, 0, 0, 0, 0, 0, 0, 0, 0, 0, 0, 0, 0, 0, 0, 0, 0, 0, 0, 0, 0, 0, 0, 0, 0, 0, 0, 0, 0, 0, 2, 2, 2, 2, 2, 2, 2, 2, 2, 2, 2, 2, 2, 0, 0, 0, 0, 0, 0, 0, 0, 0, 0, 0, 0, 0, 0, 0, 0, 0, 0, 0, 1, 1, 1, 1, 1, 1, 1, 1, 1, 1, 1, 1, 1, 1, 1, 1, 1, 1, 1, 1, 1, 1, 1, 1, 1, 1, 1, 1, 1, 1, 1, 1, 1, 1, 1, 1, 1, 1, 1, 1, 1])
me_plane.materials.append(mat_goat)
me_plane.materials.append(mat_goat_horn)
me_plane.materials.append(mat_goat_claws)
me_plane.materials.append(mat_goat_black)
me_plane.use_remesh_preserve_volume = False
me_plane.use_remesh_preserve_attributes = False
me_plane.use_mirror_vertex_groups = False
me_plane.update()
me_icosphere = bpy.data.meshes.new('Icosphere')
me_icosphere.from_pydata([(0.0, 0.0, -1.0), (0.7236, -0.5257, -0.4472), (-0.2764, -0.8506, -0.4472), (-0.8944, 0.0, -0.4472), (-0.2764, 0.8506, -0.4472), (0.7236, 0.5257, -0.4472), (0.2764, -0.8506, 0.4472), (-0.7236, -0.5257, 0.4472), (-0.7236, 0.5257, 0.4472), (0.2764, 0.8506, 0.4472), (0.8944, 0.0, 0.4472), (0.0, 0.0, 1.0), (-0.1625, -0.5, -0.8507), (0.4253, -0.309, -0.8507), (0.2629, -0.809, -0.5257), (0.8506, 0.0, -0.5257), (0.4253, 0.309, -0.8507), (-0.5257, 0.0, -0.8507), (-0.6882, -0.5, -0.5257), (-0.1625, 0.5, -0.8507), (-0.6882, 0.5, -0.5257), (0.2629, 0.809, -0.5257), (0.9511, -0.309, 0.0), (0.9511, 0.309, 0.0), (0.0, -1.0, 0.0), (0.5878, -0.809, 0.0), (-0.9511, -0.309, 0.0), (-0.5878, -0.809, 0.0), (-0.5878, 0.809, 0.0), (-0.9511, 0.309, 0.0), (0.5878, 0.809, 0.0), (0.0, 1.0, 0.0), (0.6882, -0.5, 0.5257), (-0.2629, -0.809, 0.5257), (-0.8506, 0.0, 0.5257), (-0.2629, 0.809, 0.5257), (0.6882, 0.5, 0.5257), (0.1625, -0.5, 0.8507), (0.5257, 0.0, 0.8507), (-0.4253, -0.309, 0.8507), (-0.4253, 0.309, 0.8507), (0.1625, 0.5, 0.8507)], [], [(0, 13, 12), (1, 13, 15), (0, 12, 17), (0, 17, 19), (0, 19, 16), (1, 15, 22), (2, 14, 24), (3, 18, 26), (4, 20, 28), (5, 21, 30), (1, 22, 25), (2, 24, 27), (3, 26, 29), (4, 28, 31), (5, 30, 23), (6, 32, 37), (7, 33, 39), (8, 34, 40), (9, 35, 41), (10, 36, 38), (38, 41, 11), (38, 36, 41), (36, 9, 41), (41, 40, 11), (41, 35, 40), (35, 8, 40), (40, 39, 11), (40, 34, 39), (34, 7, 39), (39, 37, 11), (39, 33, 37), (33, 6, 37), (37, 38, 11), (37, 32, 38), (32, 10, 38), (23, 36, 10), (23, 30, 36), (30, 9, 36), (31, 35, 9), (31, 28, 35), (28, 8, 35), (29, 34, 8), (29, 26, 34), (26, 7, 34), (27, 33, 7), (27, 24, 33), (24, 6, 33), (25, 32, 6), (25, 22, 32), (22, 10, 32), (30, 31, 9), (30, 21, 31), (21, 4, 31), (28, 29, 8), (28, 20, 29), (20, 3, 29), (26, 27, 7), (26, 18, 27), (18, 2, 27), (24, 25, 6), (24, 14, 25), (14, 1, 25), (22, 23, 10), (22, 15, 23), (15, 5, 23), (16, 21, 5), (16, 19, 21), (19, 4, 21), (19, 20, 4), (19, 17, 20), (17, 3, 20), (17, 18, 3), (17, 12, 18), (12, 2, 18), (15, 16, 5), (15, 13, 16), (13, 0, 16), (12, 14, 2), (12, 13, 14), (13, 1, 14)])
me_icosphere.materials.append(mat_goat_black)
me_icosphere.use_remesh_preserve_volume = False
me_icosphere.use_remesh_preserve_attributes = False
me_icosphere.use_mirror_vertex_groups = False
me_icosphere.update()
me_icosphere_001 = bpy.data.meshes.new('Icosphere.001')
me_icosphere_001.from_pydata([(0.0, 0.0, -1.0), (0.7236, -0.5257, -0.4472), (-0.2764, -0.8506, -0.4472), (-0.8944, 0.0, -0.4472), (-0.2764, 0.8506, -0.4472), (0.7236, 0.5257, -0.4472), (0.2764, -0.8506, 0.4472), (-0.7236, -0.5257, 0.4472), (-0.7236, 0.5257, 0.4472), (0.2764, 0.8506, 0.4472), (0.8944, 0.0, 0.4472), (0.0, 0.0, 1.0), (-0.1625, -0.5, -0.8507), (0.4253, -0.309, -0.8507), (0.2629, -0.809, -0.5257), (0.8506, 0.0, -0.5257), (0.4253, 0.309, -0.8507), (-0.5257, 0.0, -0.8507), (-0.6882, -0.5, -0.5257), (-0.1625, 0.5, -0.8507), (-0.6882, 0.5, -0.5257), (0.2629, 0.809, -0.5257), (0.9511, -0.309, 0.0), (0.9511, 0.309, 0.0), (0.0, -1.0, 0.0), (0.5878, -0.809, 0.0), (-0.9511, -0.309, 0.0), (-0.5878, -0.809, 0.0), (-0.5878, 0.809, 0.0), (-0.9511, 0.309, 0.0), (0.5878, 0.809, 0.0), (0.0, 1.0, 0.0), (0.6882, -0.5, 0.5257), (-0.2629, -0.809, 0.5257), (-0.8506, 0.0, 0.5257), (-0.2629, 0.809, 0.5257), (0.6882, 0.5, 0.5257), (0.1625, -0.5, 0.8507), (0.5257, 0.0, 0.8507), (-0.4253, -0.309, 0.8507), (-0.4253, 0.309, 0.8507), (0.1625, 0.5, 0.8507)], [], [(0, 13, 12), (1, 13, 15), (0, 12, 17), (0, 17, 19), (0, 19, 16), (1, 15, 22), (2, 14, 24), (3, 18, 26), (4, 20, 28), (5, 21, 30), (1, 22, 25), (2, 24, 27), (3, 26, 29), (4, 28, 31), (5, 30, 23), (6, 32, 37), (7, 33, 39), (8, 34, 40), (9, 35, 41), (10, 36, 38), (38, 41, 11), (38, 36, 41), (36, 9, 41), (41, 40, 11), (41, 35, 40), (35, 8, 40), (40, 39, 11), (40, 34, 39), (34, 7, 39), (39, 37, 11), (39, 33, 37), (33, 6, 37), (37, 38, 11), (37, 32, 38), (32, 10, 38), (23, 36, 10), (23, 30, 36), (30, 9, 36), (31, 35, 9), (31, 28, 35), (28, 8, 35), (29, 34, 8), (29, 26, 34), (26, 7, 34), (27, 33, 7), (27, 24, 33), (24, 6, 33), (25, 32, 6), (25, 22, 32), (22, 10, 32), (30, 31, 9), (30, 21, 31), (21, 4, 31), (28, 29, 8), (28, 20, 29), (20, 3, 29), (26, 27, 7), (26, 18, 27), (18, 2, 27), (24, 25, 6), (24, 14, 25), (14, 1, 25), (22, 23, 10), (22, 15, 23), (15, 5, 23), (16, 21, 5), (16, 19, 21), (19, 4, 21), (19, 20, 4), (19, 17, 20), (17, 3, 20), (17, 18, 3), (17, 12, 18), (12, 2, 18), (15, 16, 5), (15, 13, 16), (13, 0, 16), (12, 14, 2), (12, 13, 14), (13, 1, 14)])
me_icosphere_001.materials.append(mat_material_002)
me_icosphere_001.use_remesh_preserve_volume = False
me_icosphere_001.use_remesh_preserve_attributes = False
me_icosphere_001.use_mirror_vertex_groups = False
me_icosphere_001.update()

# ---- objects
ob_plane = bpy.data.objects.new('Plane', me_plane)
ob_icosphere = bpy.data.objects.new('Icosphere', me_icosphere)
ob_icosphere_001 = bpy.data.objects.new('Icosphere.001', me_icosphere_001)

# ---- transforms, parenting, visibility, modifiers, constraints
ob_plane.location = (1.463, 0.0, 0.544)
ob_plane.rotation_euler = (1.571, -0.0, 0.0)
ob_plane.scale = (0.513, 1.429, 1.429)
ob_plane.lineart.crease_threshold = 0.0
ob_icosphere.parent = ob_plane
ob_icosphere.matrix_parent_inverse = Matrix(((1.949, -0.0, 0.0, -2.852), (-2.98e-08, -3.06e-08, 0.7, -0.3808), (8.882e-16, -0.7, -3.06e-08, 1.665e-08), (0.0, 0.0, 0.0, 1.0)))
ob_icosphere.location = (-3.651, -0.5, 2.619)
ob_icosphere.scale = (0.09155, 0.09155, 0.09155)
ob_icosphere.lineart.crease_threshold = 0.0
ob_icosphere_001.parent = ob_plane
ob_icosphere_001.matrix_parent_inverse = Matrix(((1.949, -0.0, 0.0, -2.852), (-2.98e-08, -3.06e-08, 0.7, -0.3808), (8.882e-16, -0.7, -3.06e-08, 1.665e-08), (0.0, 0.0, 0.0, 1.0)))
ob_icosphere_001.location = (-3.651, 0.5, 2.619)
ob_icosphere_001.scale = (0.09155, 0.09155, 0.09155)
ob_icosphere_001.lineart.crease_threshold = 0.0

# ---- collection membership
col_collection_1.objects.link(ob_plane)
col_collection_1.objects.link(ob_icosphere)
col_collection_1.objects.link(ob_icosphere_001)

# ---- scene / render settings (as saved in the file)
scene.frame_start = 1; scene.frame_end = 250; scene.frame_set(1)
scene.render.engine = 'BLENDER_EEVEE_NEXT'
scene.render.resolution_percentage = 50
scene.render.dither_intensity = 0.0
scene.cycles.use_denoising = False
scene.cycles.samples = 128
scene.cycles.sampling_pattern = 'TABULATED_SOBOL'
scene.cycles.use_adaptive_sampling = False
scene.cycles.use_light_tree = False
scene.cycles.blur_glossy = 0.0
scene.cycles.sample_clamp_indirect = 0.0
scene.view_settings.view_transform = 'Standard'
bpy.context.view_layer.update()

# ---- added for rendering (the .blend has no active camera and no usable light): camera, sun
cam_auto = bpy.data.cameras.new('AutoCamera')
cam_auto.lens = 50.0
cam_auto.sensor_width = 36.0
cam_auto.clip_end = 1000.0
ob_auto_camera = bpy.data.objects.new('AutoCamera', cam_auto)
scene.collection.objects.link(ob_auto_camera)
ob_auto_camera.location = (9.50358, -12.1173, 8.38768)
ob_auto_camera.rotation_euler = (1.09748, -7.21219e-08, 0.694738)
scene.camera = ob_auto_camera
light_auto_sun = bpy.data.lights.new('AutoSun', 'SUN')
light_auto_sun.energy = 3.0
light_auto_sun.angle = 0.0523599
ob_auto_sun = bpy.data.objects.new('AutoSun', light_auto_sun)
scene.collection.objects.link(ob_auto_sun)
ob_auto_sun.rotation_euler = (0.872665, 0.174533, 0.523599)
bpy.context.view_layer.update()
